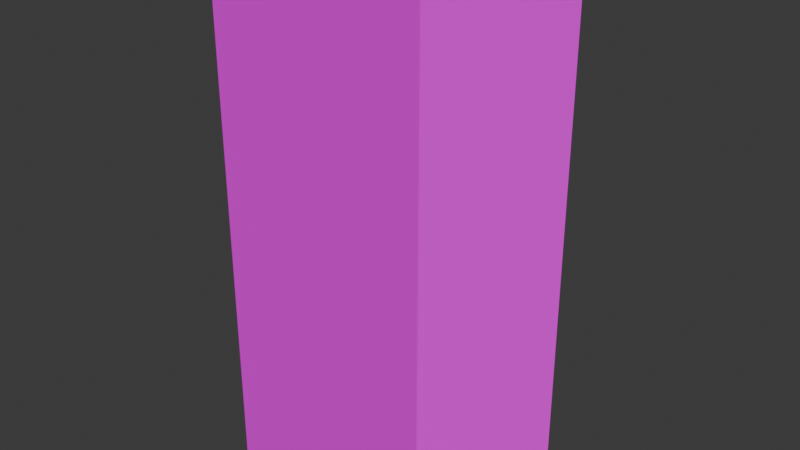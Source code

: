 # Source: simple_appartment.blend  (saved by Blender 4.0.36; exported with 4.5.12 LTS)
import bpy
from mathutils import Matrix  # noqa: F401  (used for matrix-valued properties, if any)

bpy.ops.wm.read_factory_settings(use_empty=True)
scene = bpy.context.scene
scene.name = 'Scene'

# ---- collections
col_collection = bpy.data.collections.new('Collection'); scene.collection.children.link(col_collection)

# ---- images (referenced by path relative to the original .blend; pixels are not part of the script)
import os
ASSET_DIR = os.environ.get("B2B_ASSET_DIR", "")  # directory of the original .blend (textures are referenced by path, not embedded)
HERE = os.path.dirname(os.path.abspath(__file__))  # packed textures are extracted next to this script under _unpacked/

def load_image(name, relpath, width, height, colorspace="sRGB"):
    """Load a texture the original file referenced (path relative to the .blend, or extracted next to this script)."""
    p = next((c for c in (os.path.join(HERE, relpath), os.path.join(ASSET_DIR, relpath)) if relpath and os.path.exists(c)), "")
    if p:
        img = bpy.data.images.load(p, check_existing=True)
        img.name = name
    else:  # same state as the original file: an image datablock whose file is absent (Cycles renders it pink)
        img = bpy.data.images.new(name, width, height)
        img.source = "FILE"
        img.filepath = "//" + (relpath or name)
    img.colorspace_settings.name = colorspace
    return img
img_facade002_4k_jpg_color_jpg = load_image('Facade002_4K-JPG_Color.jpg', 'Facade002_4K-JPG_Color.jpg', 1024, 1024, 'sRGB')
img_facade006_4k_jpg_normalgl_jpg = load_image('Facade006_4K-JPG_NormalGL.jpg', 'Facade006_4K-JPG_NormalGL.jpg', 1024, 1024, 'sRGB')

# ---- materials (node trees are filled in below, after node groups)
mat_material_001 = bpy.data.materials.new('Material.001')
mat_material_001.use_transparent_shadow = False

# ---- material node trees
mat_material_001.use_nodes = True; mat_material_001.node_tree.nodes.clear()
_N = mat_material_001.node_tree.nodes; _L = mat_material_001.node_tree.links
n0 = _N.new('ShaderNodeBsdfPrincipled'); n0.name = 'Principled BSDF'; n0.location = (10, 300)
n0.inputs[2].default_value = 0.1509
n0.inputs[3].default_value = 1.45
n1 = _N.new('ShaderNodeOutputMaterial'); n1.name = 'Material Output'; n1.location = (300, 300)
n2 = _N.new('ShaderNodeTexImage'); n2.name = 'Image Texture'; n2.location = (-359, 267)
n2.image = img_facade002_4k_jpg_color_jpg
n3 = _N.new('ShaderNodeMapping'); n3.name = 'Mapping'; n3.location = (-701, 344)
n3.inputs[3].default_value = (-5.5, -2.0, 1.0)
n4 = _N.new('ShaderNodeTexCoord'); n4.name = 'Texture Coordinate'; n4.location = (-938, 339)
n5 = _N.new('ShaderNodeTexImage'); n5.name = 'Image Texture.001'; n5.location = (-373, -146)
n5.image = img_facade006_4k_jpg_normalgl_jpg
_L.new(n0.outputs[0], n1.inputs[0])
_L.new(n2.outputs[0], n0.inputs[0])
_L.new(n3.outputs[0], n2.inputs[0])
_L.new(n4.outputs[2], n3.inputs[0])
_L.new(n5.outputs[0], n0.inputs[5])
n1.is_active_output = True

# ---- world
world_world = bpy.data.worlds.new('World'); scene.world = world_world
world_world.use_nodes = True; world_world.node_tree.nodes.clear()
_N = world_world.node_tree.nodes; _L = world_world.node_tree.links
n0 = _N.new('ShaderNodeOutputWorld'); n0.name = 'World Output'; n0.location = (300, 300)
n1 = _N.new('ShaderNodeBackground'); n1.name = 'Background'; n1.location = (10, 300)
n1.inputs[0].default_value = (0.05088, 0.05088, 0.05088, 1.0)
_L.new(n1.outputs[0], n0.inputs[0])
n0.is_active_output = True
world_world.color = (0.05088, 0.05088, 0.05088)
world_world.use_sun_shadow = False
world_world.sun_shadow_jitter_overblur = 0.0

# ---- meshes
me_cube_001 = bpy.data.meshes.new('Cube.001')
me_cube_001.from_pydata([(-1.0, -1.0, -1.0), (-1.0, -1.0, 1.0), (-1.0, 1.0, -1.0), (-1.0, 1.0, 1.0), (1.0, -1.0, -1.0), (1.0, -1.0, 1.0), (1.0, 1.0, -1.0), (1.0, 1.0, 1.0)], [], [(0, 1, 3, 2), (2, 3, 7, 6), (6, 7, 5, 4), (4, 5, 1, 0), (2, 6, 4, 0), (7, 3, 1, 5)])
_uv = me_cube_001.uv_layers.new(name='UVMap')
_uv.uv.foreach_set('vector', [0.375, 0.0, 0.625, 0.0, 0.625, 0.25, 0.375, 0.25, 0.375, 0.25, 0.625, 0.25, 0.625, 0.5, 0.375, 0.5, 0.375, 0.5, 0.625, 0.5, 0.625, 0.75, 0.375, 0.75, 0.375, 0.75, 0.625, 0.75, 0.625, 1.0, 0.375, 1.0, 0.125, 0.5, 0.375, 0.5, 0.375, 0.75, 0.125, 0.75, 0.625, 0.5, 0.875, 0.5, 0.875, 0.75, 0.625, 0.75])
me_cube_001.materials.append(mat_material_001)
me_cube_001.update()

# ---- objects
ob_cube = bpy.data.objects.new('Cube', me_cube_001)

# ---- transforms, parenting, visibility, modifiers, constraints
ob_cube.location = (0.0, 0.0, 2.267)
ob_cube.scale = (3.126, 3.126, 7.831)

# ---- collection membership
col_collection.objects.link(ob_cube)

# ---- scene / render settings (as saved in the file)
scene.frame_start = 1; scene.frame_end = 250; scene.frame_set(1)
scene.render.engine = 'BLENDER_EEVEE_NEXT'
scene.cycles.sampling_pattern = 'TABULATED_SOBOL'
bpy.context.view_layer.update()

# ---- added for rendering (the .blend has no active camera and no usable light): camera, sun
cam_auto = bpy.data.cameras.new('AutoCamera')
cam_auto.lens = 50.0
cam_auto.sensor_width = 36.0
cam_auto.clip_end = 1000.0
ob_auto_camera = bpy.data.objects.new('AutoCamera', cam_auto)
scene.collection.objects.link(ob_auto_camera)
ob_auto_camera.location = (16.6413, -19.9696, 15.5802)
ob_auto_camera.rotation_euler = (1.09748, -7.21219e-08, 0.694738)
scene.camera = ob_auto_camera
light_auto_sun = bpy.data.lights.new('AutoSun', 'SUN')
light_auto_sun.energy = 3.0
light_auto_sun.angle = 0.0523599
ob_auto_sun = bpy.data.objects.new('AutoSun', light_auto_sun)
scene.collection.objects.link(ob_auto_sun)
ob_auto_sun.rotation_euler = (0.872665, 0.174533, 0.523599)
bpy.context.view_layer.update()
